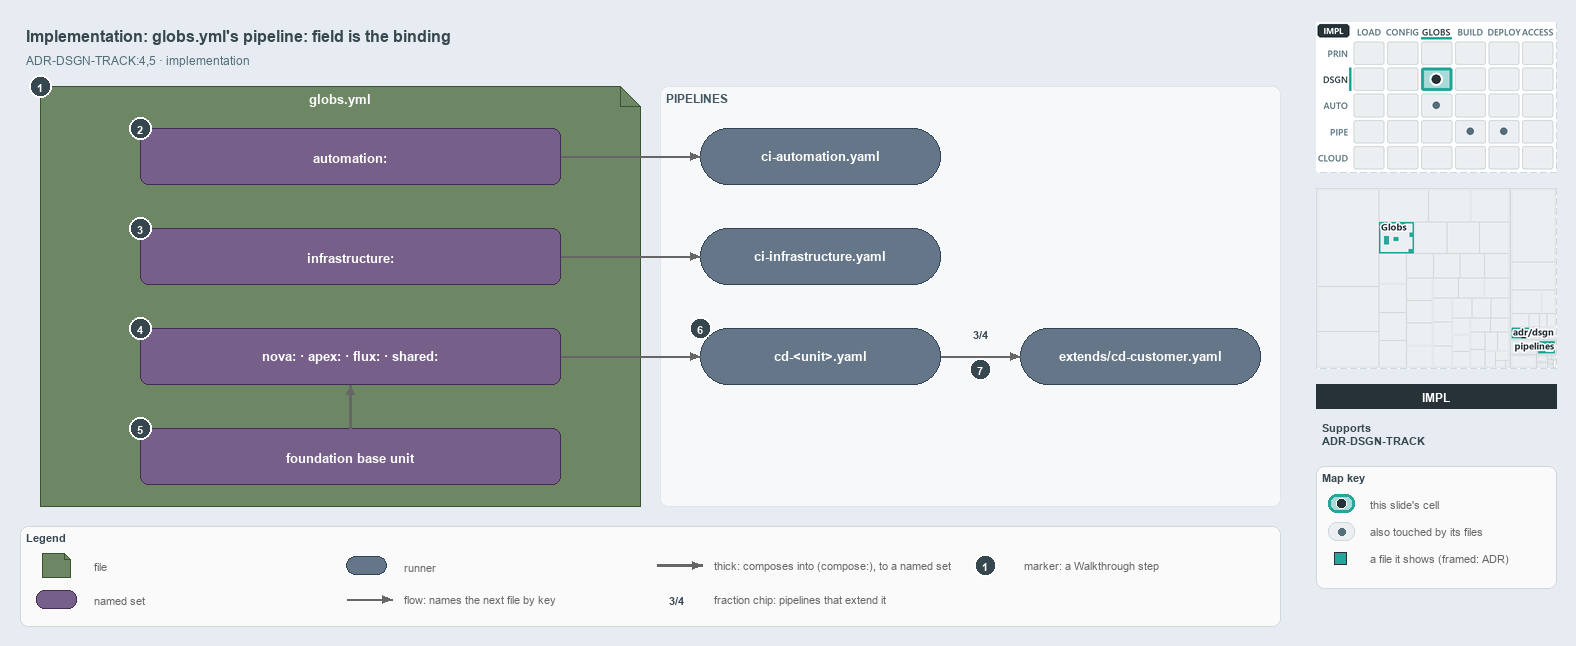

The diagram above was exported from draw.io. Its source (the exported page's mxGraphModel, read from the mxfile embedded in the PNG):
<mxGraphModel dx="1024" dy="768" grid="0" gridSize="10" guides="1" tooltips="1" connect="1" arrows="1" fold="1" page="1" pageScale="1" pageWidth="1572" pageHeight="640" background="#E6ECF2" math="0" shadow="0">
  <root>
    <mxCell id="0" />
    <mxCell id="1" parent="0" />
    <mxCell id="title" value="Implementation: globs.yml's pipeline: field is the binding" style="text;html=1;align=left;verticalAlign=middle;fontSize=16;fontStyle=1;fontColor=#37474F;" vertex="1" parent="1">
      <mxGeometry x="20" y="14" width="1260" height="30" as="geometry" />
    </mxCell>
    <mxCell id="subtitle" value="ADR-DSGN-TRACK:4,5 · implementation" style="text;html=1;align=left;verticalAlign=middle;fontSize=12;fontColor=#546E7A;" vertex="1" parent="1">
      <mxGeometry x="20" y="44" width="1240" height="20" as="geometry" />
    </mxCell>
    <mxCell id="f-globs" value="&lt;b&gt;globs.yml&lt;/b&gt;" style="shape=note;size=20;whiteSpace=wrap;html=1;fillColor=#6d8764;strokeColor=#3a5431;fontSize=13;verticalAlign=top;align=center;spacingTop=4;fontColor=#FFFFFF;" vertex="1" parent="1">
      <mxGeometry x="40" y="80" width="600" height="420" as="geometry" />
    </mxCell>
    <mxCell id="band-pipelines" value="PIPELINES" style="rounded=1;html=1;arcSize=3;fillColor=#F6F8FA;strokeColor=#E1E4E8;verticalAlign=top;align=left;spacingLeft=8;fontStyle=1;fontSize=12;fontColor=#455A64;" vertex="1" parent="1">
      <mxGeometry x="660" y="80" width="620" height="420" as="geometry" />
    </mxCell>
    <mxCell id="s-automation" value="&lt;b&gt;automation:&lt;/b&gt;" style="rounded=1;whiteSpace=wrap;html=1;arcSize=20;fillColor=#76608a;strokeColor=#432d57;fontSize=13;fontColor=#FFFFFF;" vertex="1" parent="1">
      <mxGeometry x="140" y="122" width="420" height="56" as="geometry" />
    </mxCell>
    <mxCell id="s-infrastructure" value="&lt;b&gt;infrastructure:&lt;/b&gt;" style="rounded=1;whiteSpace=wrap;html=1;arcSize=20;fillColor=#76608a;strokeColor=#432d57;fontSize=13;fontColor=#FFFFFF;" vertex="1" parent="1">
      <mxGeometry x="140" y="222" width="420" height="56" as="geometry" />
    </mxCell>
    <mxCell id="s-units" value="&lt;b&gt;nova: · apex: · flux: · shared:&lt;/b&gt;" style="rounded=1;whiteSpace=wrap;html=1;arcSize=20;fillColor=#76608a;strokeColor=#432d57;fontSize=13;fontColor=#FFFFFF;" vertex="1" parent="1">
      <mxGeometry x="140" y="322" width="420" height="56" as="geometry" />
    </mxCell>
    <mxCell id="s-base" value="&lt;b&gt;foundation base unit&lt;/b&gt;" style="rounded=1;whiteSpace=wrap;html=1;arcSize=20;fillColor=#76608a;strokeColor=#432d57;fontSize=13;fontColor=#FFFFFF;" vertex="1" parent="1">
      <mxGeometry x="140" y="422" width="420" height="56" as="geometry" />
    </mxCell>
    <mxCell id="r-ci-automation" value="&lt;b&gt;ci-automation.yaml&lt;/b&gt;" style="rounded=1;arcSize=50;whiteSpace=wrap;html=1;fillColor=#647687;strokeColor=#314354;fontSize=13;fontColor=#FFFFFF;" vertex="1" parent="1">
      <mxGeometry x="700" y="122" width="240" height="56" as="geometry" />
    </mxCell>
    <mxCell id="r-ci-infrastructure" value="&lt;b&gt;ci-infrastructure.yaml&lt;/b&gt;" style="rounded=1;arcSize=50;whiteSpace=wrap;html=1;fillColor=#647687;strokeColor=#314354;fontSize=13;fontColor=#FFFFFF;" vertex="1" parent="1">
      <mxGeometry x="700" y="222" width="240" height="56" as="geometry" />
    </mxCell>
    <mxCell id="r-cd-unit" value="&lt;b&gt;cd-&amp;lt;unit&amp;gt;.yaml&lt;/b&gt;" style="rounded=1;arcSize=50;whiteSpace=wrap;html=1;fillColor=#647687;strokeColor=#314354;fontSize=13;fontColor=#FFFFFF;" vertex="1" parent="1">
      <mxGeometry x="700" y="322" width="240" height="56" as="geometry" />
    </mxCell>
    <mxCell id="r-cd-customer" value="&lt;b&gt;extends/cd-customer.yaml&lt;/b&gt;" style="rounded=1;arcSize=50;whiteSpace=wrap;html=1;fillColor=#647687;strokeColor=#314354;fontSize=13;fontColor=#FFFFFF;" vertex="1" parent="1">
      <mxGeometry x="1020" y="322" width="240" height="56" as="geometry" />
    </mxCell>
    <mxCell id="p-edge-automation-ci-a" value="" style="text;html=1;strokeColor=none;fillColor=none;" vertex="1" parent="1">
      <mxGeometry x="560" y="150" width="1" height="1" as="geometry" />
    </mxCell>
    <mxCell id="p-edge-automation-ci-b" value="" style="text;html=1;strokeColor=none;fillColor=none;" vertex="1" parent="1">
      <mxGeometry x="700" y="150" width="1" height="1" as="geometry" />
    </mxCell>
    <mxCell id="edge-automation-ci" value="" style="edgeStyle=orthogonalEdgeStyle;rounded=1;html=1;fontSize=11;endArrow=block;strokeColor=#666666;" edge="1" parent="1" source="p-edge-automation-ci-a" target="p-edge-automation-ci-b">
      <mxGeometry relative="1" as="geometry" />
    </mxCell>
    <mxCell id="p-edge-infrastructure-ci-a" value="" style="text;html=1;strokeColor=none;fillColor=none;" vertex="1" parent="1">
      <mxGeometry x="560" y="250" width="1" height="1" as="geometry" />
    </mxCell>
    <mxCell id="p-edge-infrastructure-ci-b" value="" style="text;html=1;strokeColor=none;fillColor=none;" vertex="1" parent="1">
      <mxGeometry x="700" y="250" width="1" height="1" as="geometry" />
    </mxCell>
    <mxCell id="edge-infrastructure-ci" value="" style="edgeStyle=orthogonalEdgeStyle;rounded=1;html=1;fontSize=11;endArrow=block;strokeColor=#666666;" edge="1" parent="1" source="p-edge-infrastructure-ci-a" target="p-edge-infrastructure-ci-b">
      <mxGeometry relative="1" as="geometry" />
    </mxCell>
    <mxCell id="p-edge-units-cd-a" value="" style="text;html=1;strokeColor=none;fillColor=none;" vertex="1" parent="1">
      <mxGeometry x="560" y="350" width="1" height="1" as="geometry" />
    </mxCell>
    <mxCell id="p-edge-units-cd-b" value="" style="text;html=1;strokeColor=none;fillColor=none;" vertex="1" parent="1">
      <mxGeometry x="700" y="350" width="1" height="1" as="geometry" />
    </mxCell>
    <mxCell id="edge-units-cd" value="" style="edgeStyle=orthogonalEdgeStyle;rounded=1;html=1;fontSize=11;endArrow=block;strokeColor=#666666;" edge="1" parent="1" source="p-edge-units-cd-a" target="p-edge-units-cd-b">
      <mxGeometry relative="1" as="geometry" />
    </mxCell>
    <mxCell id="p-edge-base-units-a" value="" style="text;html=1;strokeColor=none;fillColor=none;" vertex="1" parent="1">
      <mxGeometry x="350" y="422" width="1" height="1" as="geometry" />
    </mxCell>
    <mxCell id="p-edge-base-units-b" value="" style="text;html=1;strokeColor=none;fillColor=none;" vertex="1" parent="1">
      <mxGeometry x="350" y="378" width="1" height="1" as="geometry" />
    </mxCell>
    <mxCell id="edge-base-units" value="" style="edgeStyle=orthogonalEdgeStyle;rounded=1;html=1;fontSize=11;endArrow=block;strokeColor=#666666;strokeWidth=2.5;" edge="1" parent="1" source="p-edge-base-units-a" target="p-edge-base-units-b">
      <mxGeometry relative="1" as="geometry" />
    </mxCell>
    <mxCell id="p-edge-cd-extends-a" value="" style="text;html=1;strokeColor=none;fillColor=none;" vertex="1" parent="1">
      <mxGeometry x="940" y="350" width="1" height="1" as="geometry" />
    </mxCell>
    <mxCell id="p-edge-cd-extends-b" value="" style="text;html=1;strokeColor=none;fillColor=none;" vertex="1" parent="1">
      <mxGeometry x="1020" y="350" width="1" height="1" as="geometry" />
    </mxCell>
    <mxCell id="edge-cd-extends" value="" style="edgeStyle=orthogonalEdgeStyle;rounded=1;html=1;fontSize=11;endArrow=block;strokeColor=#666666;" edge="1" parent="1" source="p-edge-cd-extends-a" target="p-edge-cd-extends-b">
      <mxGeometry relative="1" as="geometry" />
    </mxCell>
    <mxCell id="fraction-extends" value="&lt;b&gt;3/4&lt;/b&gt;" style="text;html=1;align=center;verticalAlign=middle;fontSize=11;fontStyle=1;fontColor=#37474F;fillColor=#FFFFFF;strokeColor=none;" vertex="1" parent="1">
      <mxGeometry x="964" y="318" width="32" height="18" as="geometry" />
    </mxCell>
    <mxCell id="mark-1" value="1" style="ellipse;html=1;fillColor=#37474F;strokeColor=#FFFFFF;strokeWidth=2;fontColor=#FFFFFF;fontStyle=1;fontSize=11;" vertex="1" parent="1">
      <mxGeometry x="29" y="69" width="22" height="22" as="geometry" />
    </mxCell>
    <mxCell id="mark-2" value="2" style="ellipse;html=1;fillColor=#37474F;strokeColor=#FFFFFF;strokeWidth=2;fontColor=#FFFFFF;fontStyle=1;fontSize=11;" vertex="1" parent="1">
      <mxGeometry x="129" y="111" width="22" height="22" as="geometry" />
    </mxCell>
    <mxCell id="mark-3" value="3" style="ellipse;html=1;fillColor=#37474F;strokeColor=#FFFFFF;strokeWidth=2;fontColor=#FFFFFF;fontStyle=1;fontSize=11;" vertex="1" parent="1">
      <mxGeometry x="129" y="211" width="22" height="22" as="geometry" />
    </mxCell>
    <mxCell id="mark-4" value="4" style="ellipse;html=1;fillColor=#37474F;strokeColor=#FFFFFF;strokeWidth=2;fontColor=#FFFFFF;fontStyle=1;fontSize=11;" vertex="1" parent="1">
      <mxGeometry x="129" y="311" width="22" height="22" as="geometry" />
    </mxCell>
    <mxCell id="mark-5" value="5" style="ellipse;html=1;fillColor=#37474F;strokeColor=#FFFFFF;strokeWidth=2;fontColor=#FFFFFF;fontStyle=1;fontSize=11;" vertex="1" parent="1">
      <mxGeometry x="129" y="411" width="22" height="22" as="geometry" />
    </mxCell>
    <mxCell id="mark-6" value="6" style="ellipse;html=1;fillColor=#37474F;strokeColor=#FFFFFF;strokeWidth=2;fontColor=#FFFFFF;fontStyle=1;fontSize=11;" vertex="1" parent="1">
      <mxGeometry x="689" y="311" width="22" height="22" as="geometry" />
    </mxCell>
    <mxCell id="mark-7" value="7" style="ellipse;html=1;fillColor=#37474F;strokeColor=#FFFFFF;strokeWidth=2;fontColor=#FFFFFF;fontStyle=1;fontSize=11;" vertex="1" parent="1">
      <mxGeometry x="969" y="352" width="22" height="22" as="geometry" />
    </mxCell>
    <mxCell id="legend" value="&lt;b&gt;Legend&lt;/b&gt;" style="rounded=1;whiteSpace=wrap;html=1;arcSize=6;fillColor=#FAFAFA;strokeColor=#CFD8DC;align=left;verticalAlign=top;spacing=8;fontSize=11;fontColor=#37474F;" vertex="1" parent="1">
      <mxGeometry x="20" y="520" width="1260" height="100" as="geometry" />
    </mxCell>
    <mxCell id="legend-1" value="" style="shape=note;size=6;whiteSpace=wrap;html=1;fillColor=#6d8764;strokeColor=#3a5431;fontColor=#FFFFFF;" vertex="1" parent="1">
      <mxGeometry x="42" y="547" width="28" height="24" as="geometry" />
    </mxCell>
    <mxCell id="legend-1-text" value="file" style="text;html=1;align=left;verticalAlign=middle;fontSize=11;fontColor=#666666;" vertex="1" parent="1">
      <mxGeometry x="88" y="549" width="250" height="20" as="geometry" />
    </mxCell>
    <mxCell id="legend-2" value="" style="rounded=1;whiteSpace=wrap;html=1;arcSize=20;fillColor=#76608a;strokeColor=#432d57;fontColor=#FFFFFF;" vertex="1" parent="1">
      <mxGeometry x="36" y="584" width="40" height="18" as="geometry" />
    </mxCell>
    <mxCell id="legend-2-text" value="named set" style="text;html=1;align=left;verticalAlign=middle;fontSize=11;fontColor=#666666;" vertex="1" parent="1">
      <mxGeometry x="88" y="583" width="250" height="20" as="geometry" />
    </mxCell>
    <mxCell id="legend-3" value="" style="rounded=1;arcSize=50;whiteSpace=wrap;html=1;fillColor=#647687;strokeColor=#314354;fontColor=#FFFFFF;" vertex="1" parent="1">
      <mxGeometry x="346" y="550" width="40" height="18" as="geometry" />
    </mxCell>
    <mxCell id="legend-3-text" value="runner" style="text;html=1;align=left;verticalAlign=middle;fontSize=11;fontColor=#666666;" vertex="1" parent="1">
      <mxGeometry x="398" y="549" width="250" height="20" as="geometry" />
    </mxCell>
    <mxCell id="p-legend-4-a" value="" style="text;html=1;strokeColor=none;fillColor=none;" vertex="1" parent="1">
      <mxGeometry x="346" y="593" width="1" height="1" as="geometry" />
    </mxCell>
    <mxCell id="p-legend-4-b" value="" style="text;html=1;strokeColor=none;fillColor=none;" vertex="1" parent="1">
      <mxGeometry x="392" y="593" width="1" height="1" as="geometry" />
    </mxCell>
    <mxCell id="legend-4" value="" style="edgeStyle=orthogonalEdgeStyle;rounded=1;html=1;fontSize=11;endArrow=block;strokeColor=#666666;" edge="1" parent="1" source="p-legend-4-a" target="p-legend-4-b">
      <mxGeometry relative="1" as="geometry" />
    </mxCell>
    <mxCell id="legend-4-text" value="flow: names the next file by key" style="text;html=1;align=left;verticalAlign=middle;fontSize=11;fontColor=#666666;" vertex="1" parent="1">
      <mxGeometry x="398" y="583" width="250" height="20" as="geometry" />
    </mxCell>
    <mxCell id="p-legend-5-a" value="" style="text;html=1;strokeColor=none;fillColor=none;" vertex="1" parent="1">
      <mxGeometry x="656" y="559" width="1" height="1" as="geometry" />
    </mxCell>
    <mxCell id="p-legend-5-b" value="" style="text;html=1;strokeColor=none;fillColor=none;" vertex="1" parent="1">
      <mxGeometry x="702" y="559" width="1" height="1" as="geometry" />
    </mxCell>
    <mxCell id="legend-5" value="" style="edgeStyle=orthogonalEdgeStyle;rounded=1;html=1;fontSize=11;endArrow=block;strokeColor=#666666;strokeWidth=2.5;" edge="1" parent="1" source="p-legend-5-a" target="p-legend-5-b">
      <mxGeometry relative="1" as="geometry" />
    </mxCell>
    <mxCell id="legend-5-text" value="thick: composes into (compose:), to a named set" style="text;html=1;align=left;verticalAlign=middle;fontSize=11;fontColor=#666666;" vertex="1" parent="1">
      <mxGeometry x="708" y="549" width="250" height="20" as="geometry" />
    </mxCell>
    <mxCell id="legend-6" value="3/4" style="text;html=1;align=center;verticalAlign=middle;fontSize=11;fontStyle=1;fontColor=#37474F;fillColor=#FFFFFF;strokeColor=none;" vertex="1" parent="1">
      <mxGeometry x="660" y="584" width="32" height="18" as="geometry" />
    </mxCell>
    <mxCell id="legend-6-text" value="fraction chip: pipelines that extend it" style="text;html=1;align=left;verticalAlign=middle;fontSize=11;fontColor=#666666;" vertex="1" parent="1">
      <mxGeometry x="708" y="583" width="250" height="20" as="geometry" />
    </mxCell>
    <mxCell id="legend-7" value="1" style="ellipse;html=1;fillColor=#37474F;strokeColor=#FFFFFF;strokeWidth=2;fontColor=#FFFFFF;fontStyle=1;fontSize=11;" vertex="1" parent="1">
      <mxGeometry x="974" y="548" width="22" height="22" as="geometry" />
    </mxCell>
    <mxCell id="legend-7-text" value="marker: a Walkthrough step" style="text;html=1;align=left;verticalAlign=middle;fontSize=11;fontColor=#666666;" vertex="1" parent="1">
      <mxGeometry x="1018" y="549" width="230" height="20" as="geometry" />
    </mxCell>
    <mxCell id="minimap-stack" value="" style="shape=image;html=1;imageAspect=0;aspect=fixed;verticalLabelPosition=bottom;strokeColor=#CFD8DC;dashed=1;fillColor=#FAFAFA;image=data:image/png,(base64 omitted: 16160 chars);" vertex="1" parent="1">
      <mxGeometry x="1316" y="16" width="240" height="150" as="geometry" />
    </mxCell>
    <mxCell id="minimap-tree" value="" style="shape=image;html=1;imageAspect=0;aspect=fixed;verticalLabelPosition=bottom;strokeColor=#CFD8DC;dashed=1;fillColor=#FAFAFA;image=data:image/png,(base64 omitted: 10892 chars);" vertex="1" parent="1">
      <mxGeometry x="1316" y="182" width="240" height="180" as="geometry" />
    </mxCell>
    <mxCell id="lens-badge" value="IMPL" style="rounded=0;whiteSpace=wrap;html=1;align=center;verticalAlign=middle;fontSize=12;fontStyle=1;fontColor=#FFFFFF;fillColor=#263238;strokeColor=none;" vertex="1" parent="1">
      <mxGeometry x="1316" y="378" width="240" height="24" as="geometry" />
    </mxCell>
    <mxCell id="supports" value="&lt;b&gt;Supports&lt;/b&gt;&lt;br&gt;ADR-DSGN-TRACK" style="text;html=1;whiteSpace=wrap;align=left;verticalAlign=top;fontSize=11;fontColor=#37474F;" vertex="1" parent="1">
      <mxGeometry x="1316" y="410" width="240" height="38" as="geometry" />
    </mxCell>
    <mxCell id="mapkey" value="&lt;b&gt;Map key&lt;/b&gt;" style="rounded=1;whiteSpace=wrap;html=1;arcSize=6;fillColor=#FAFAFA;strokeColor=#CFD8DC;align=left;verticalAlign=top;spacing=8;fontSize=11;fontColor=#37474F;" vertex="1" parent="1">
      <mxGeometry x="1316" y="460" width="240" height="122" as="geometry" />
    </mxCell>
    <mxCell id="mapkey-here" value="" style="rounded=1;arcSize=20;html=1;fillColor=#A8DBD7;strokeColor=#26A69A;strokeWidth=3;" vertex="1" parent="1">
      <mxGeometry x="1328" y="488" width="26" height="18" as="geometry" />
    </mxCell>
    <mxCell id="mapkey-here-dot" value="" style="ellipse;html=1;fillColor=#263238;strokeColor=#FFFFFF;strokeWidth=1.5;" vertex="1" parent="1">
      <mxGeometry x="1336" y="492" width="10" height="10" as="geometry" />
    </mxCell>
    <mxCell id="mapkey-here-text" value="this slide's cell" style="text;html=1;align=left;verticalAlign=middle;fontSize=11;fontColor=#666666;" vertex="1" parent="1">
      <mxGeometry x="1364" y="487" width="180" height="20" as="geometry" />
    </mxCell>
    <mxCell id="mapkey-touched" value="" style="rounded=1;arcSize=20;html=1;fillColor=#ECEFF1;strokeColor=#CFD8DC;" vertex="1" parent="1">
      <mxGeometry x="1328" y="516" width="26" height="18" as="geometry" />
    </mxCell>
    <mxCell id="mapkey-touched-dot" value="" style="ellipse;html=1;fillColor=#546E7A;strokeColor=none;" vertex="1" parent="1">
      <mxGeometry x="1338" y="522" width="7" height="7" as="geometry" />
    </mxCell>
    <mxCell id="mapkey-touched-text" value="also touched by its files" style="text;html=1;align=left;verticalAlign=middle;fontSize=11;fontColor=#666666;" vertex="1" parent="1">
      <mxGeometry x="1364" y="515" width="180" height="20" as="geometry" />
    </mxCell>
    <mxCell id="mapkey-file" value="" style="rounded=0;html=1;fillColor=#26A69A;strokeColor=#263238;strokeWidth=1.5;" vertex="1" parent="1">
      <mxGeometry x="1334" y="546" width="12" height="12" as="geometry" />
    </mxCell>
    <mxCell id="mapkey-file-text" value="a file it shows (framed: ADR)" style="text;html=1;align=left;verticalAlign=middle;fontSize=11;fontColor=#666666;" vertex="1" parent="1">
      <mxGeometry x="1364" y="542" width="180" height="20" as="geometry" />
    </mxCell>
  </root>
</mxGraphModel>